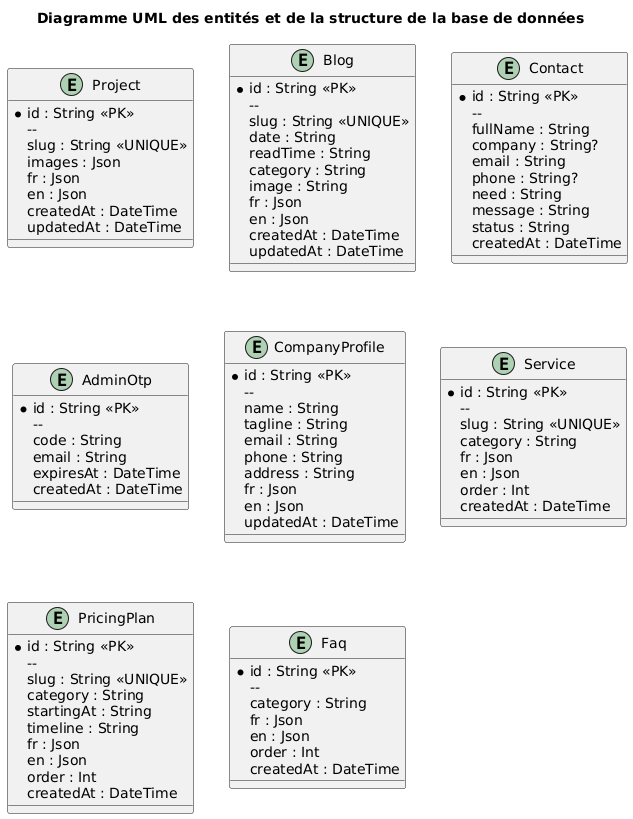

The diagram above was rendered by PlantUML. Its source (embedded in the PNG):
@startuml
title Diagramme UML des entités et de la structure de la base de données

skinparam shadowing false
skinparam linetype ortho
skinparam entity {
    BackgroundColor white
    BorderColor #1F3A5F
    FontColor #1F3A5F
}

' =====================================================
' PORTFOLIO
' =====================================================

entity "Project" as Project {

    * id : String <<PK>>
    --
    slug : String <<UNIQUE>>
    images : Json
    fr : Json
    en : Json
    createdAt : DateTime
    updatedAt : DateTime
}

' =====================================================
' BLOG
' =====================================================

entity "Blog" as Blog {

    * id : String <<PK>>
    --
    slug : String <<UNIQUE>>
    date : String
    readTime : String
    category : String
    image : String
    fr : Json
    en : Json
    createdAt : DateTime
    updatedAt : DateTime
}

' =====================================================
' CONTACT
' =====================================================

entity "Contact" as Contact {

    * id : String <<PK>>
    --
    fullName : String
    company : String?
    email : String
    phone : String?
    need : String
    message : String
    status : String
    createdAt : DateTime
}

' =====================================================
' AUTHENTIFICATION ADMIN
' =====================================================

entity "AdminOtp" as AdminOtp {

    * id : String <<PK>>
    --
    code : String
    email : String
    expiresAt : DateTime
    createdAt : DateTime
}

' =====================================================
' PROFIL ENTREPRISE
' =====================================================

entity "CompanyProfile" as CompanyProfile {

    * id : String <<PK>>
    --
    name : String
    tagline : String
    email : String
    phone : String
    address : String
    fr : Json
    en : Json
    updatedAt : DateTime
}

' =====================================================
' SERVICES
' =====================================================

entity "Service" as Service {

    * id : String <<PK>>
    --
    slug : String <<UNIQUE>>
    category : String
    fr : Json
    en : Json
    order : Int
    createdAt : DateTime
}

' =====================================================
' TARIFICATION
' =====================================================

entity "PricingPlan" as PricingPlan {

    * id : String <<PK>>
    --
    slug : String <<UNIQUE>>
    category : String
    startingAt : String
    timeline : String
    fr : Json
    en : Json
    order : Int
    createdAt : DateTime
}

' =====================================================
' FAQ
' =====================================================

entity "Faq" as Faq {

    * id : String <<PK>>
    --
    category : String
    fr : Json
    en : Json
    order : Int
    createdAt : DateTime
}
@enduml